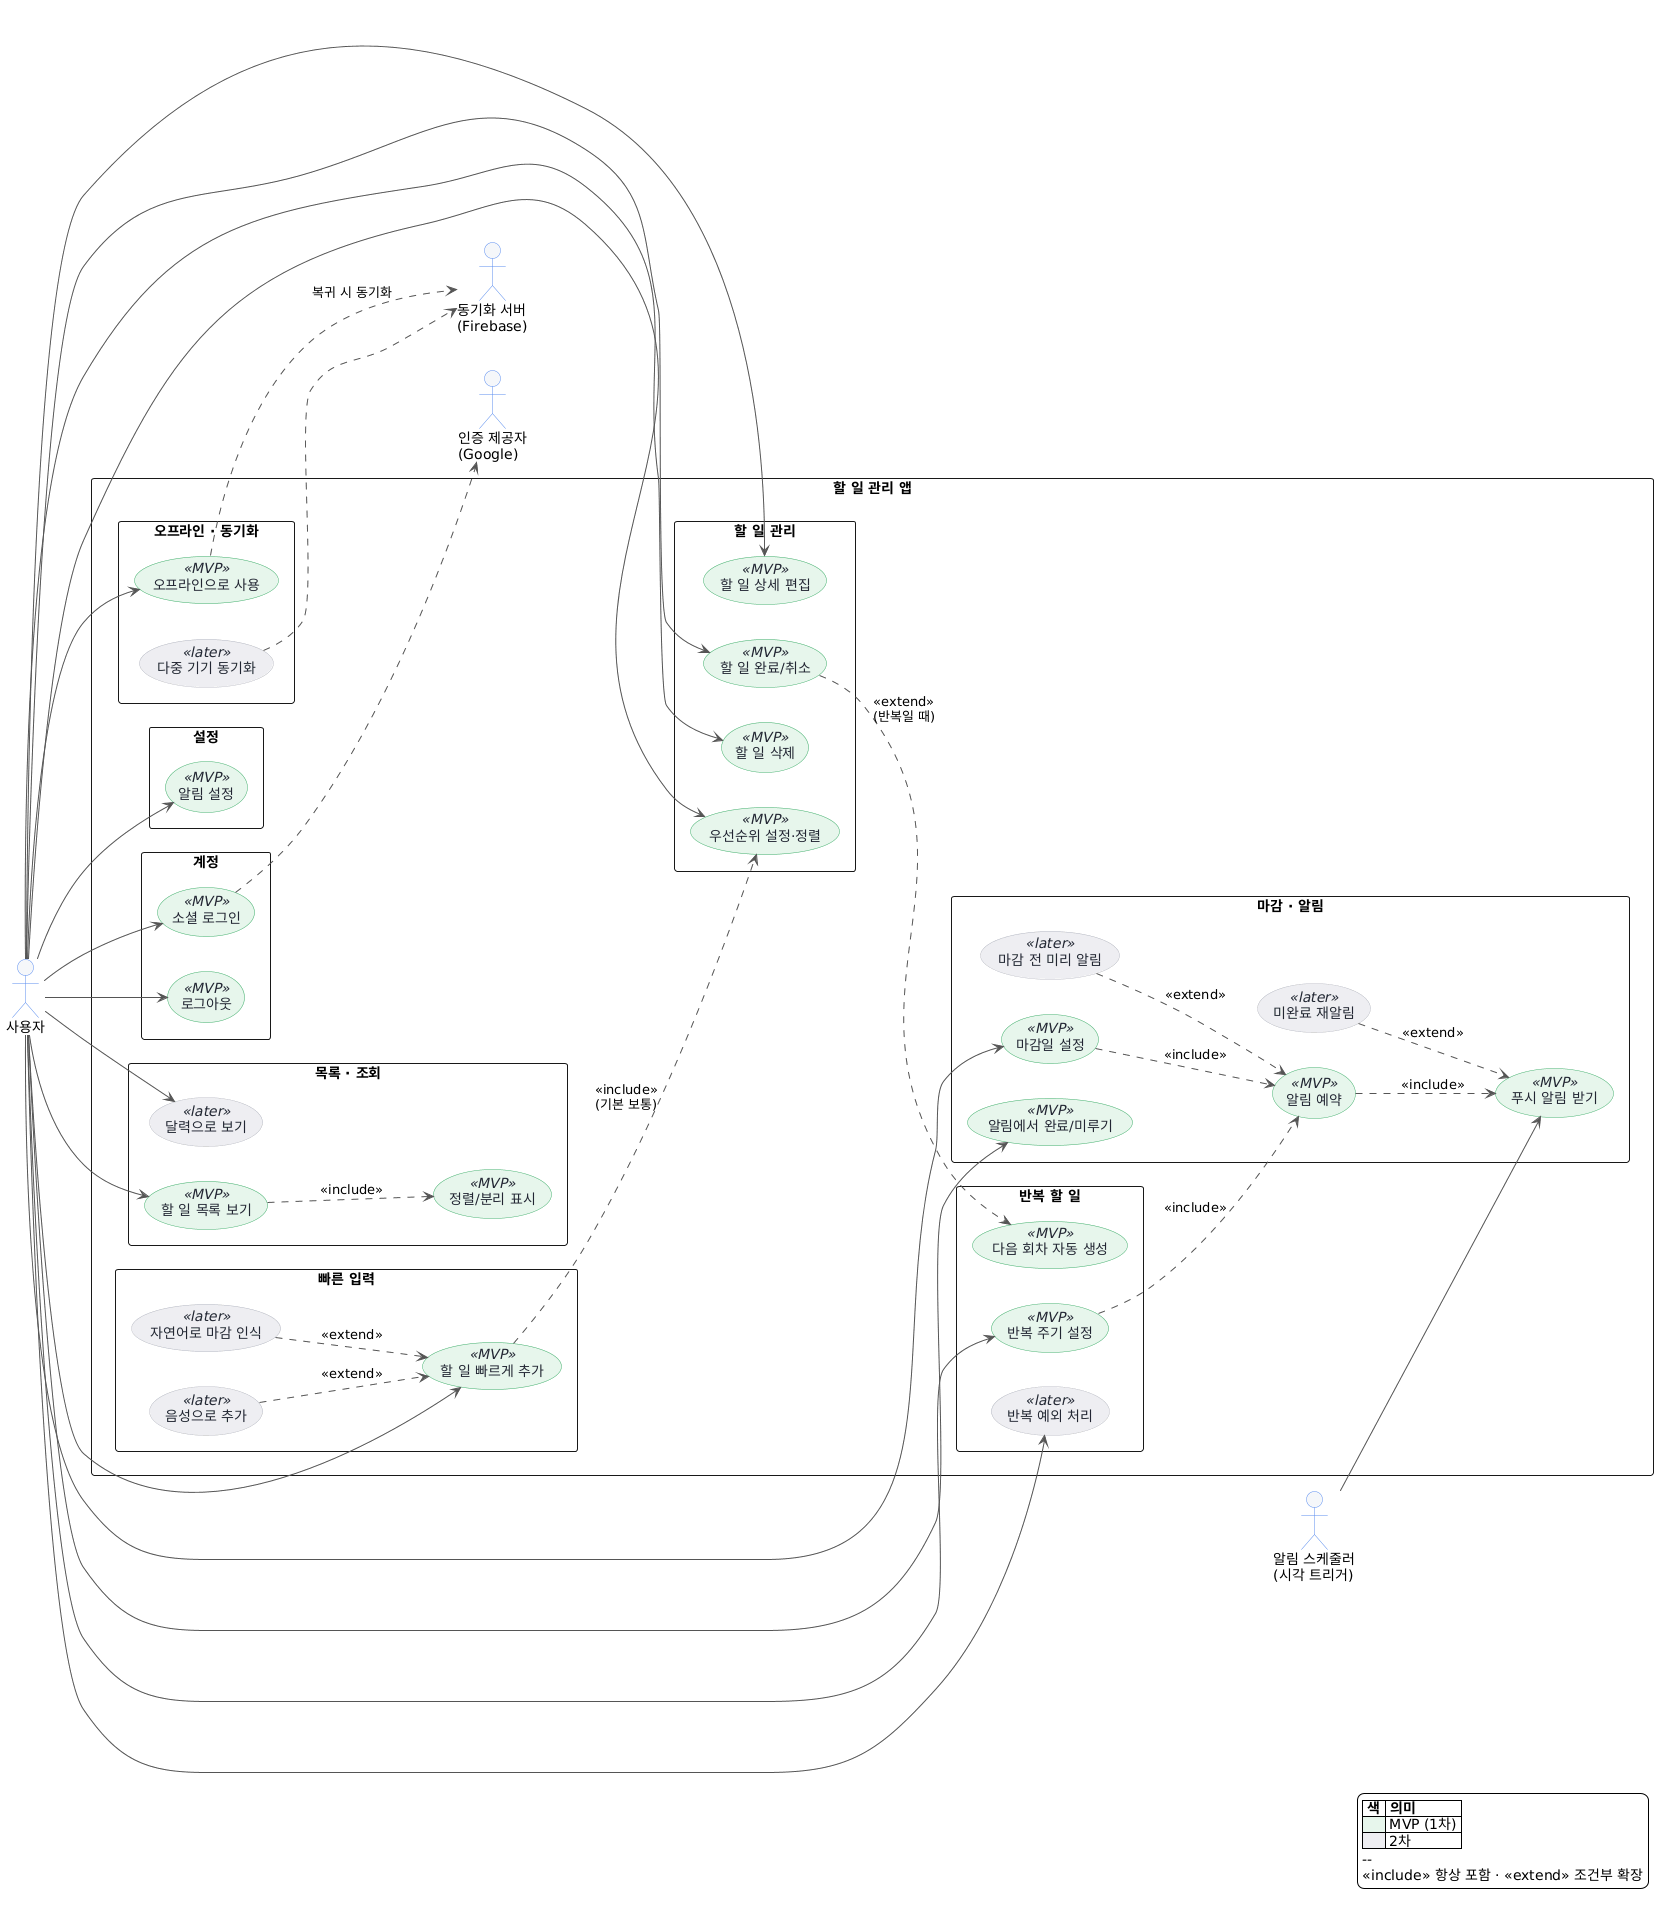

The diagram above was rendered by PlantUML. Its source (embedded in the PNG):
@startuml
' 할 일 관리 앱 — Use Case Diagram (MVP 중심)
' 기준: 사용자스토리.md v1.0 / 요구사항정의서.md v2.0
' 색: 초록=MVP, 회색=2차

skinparam backgroundColor #FFFFFF
skinparam shadowing false
skinparam packageStyle rectangle
skinparam ArrowColor #555555
left to right direction

skinparam actor {
  BackgroundColor #F5F7FA
  BorderColor #5B8DEF
}
skinparam usecase {
  BorderColor #9AA3B2
  FontColor #222633
  BackgroundColor<<MVP>> #E7F6EC
  BorderColor<<MVP>> #3FAE6A
  BackgroundColor<<later>> #EEEEF2
  BorderColor<<later>> #B6BAC4
}

' ===== Actors =====
actor "사용자" as User
actor "인증 제공자\n(Google)" as Auth
actor "알림 스케줄러\n(시각 트리거)" as Scheduler
actor "동기화 서버\n(Firebase)" as Sync

rectangle "할 일 관리 앱" {

  ' --- 계정 ---
  package "계정" {
    usecase "소셜 로그인" as UC_Login <<MVP>>
    usecase "로그아웃" as UC_Logout <<MVP>>
  }

  ' --- 입력(빠른 캡처) ---
  package "빠른 입력" {
    usecase "할 일 빠르게 추가" as UC_Quick <<MVP>>
    usecase "음성으로 추가" as UC_Voice <<later>>
    usecase "자연어로 마감 인식" as UC_NLP <<later>>
  }

  ' --- 관리 ---
  package "할 일 관리" {
    usecase "할 일 상세 편집" as UC_Edit <<MVP>>
    usecase "할 일 완료/취소" as UC_Done <<MVP>>
    usecase "할 일 삭제" as UC_Delete <<MVP>>
    usecase "우선순위 설정·정렬" as UC_Prio <<MVP>>
  }

  ' --- 마감/알림 (앱의 심장) ---
  package "마감 · 알림" {
    usecase "마감일 설정" as UC_Due <<MVP>>
    usecase "알림 예약" as UC_Schedule <<MVP>>
    usecase "푸시 알림 받기" as UC_Push <<MVP>>
    usecase "알림에서 완료/미루기" as UC_NotifAct <<MVP>>
    usecase "미완료 재알림" as UC_Renotif <<later>>
    usecase "마감 전 미리 알림" as UC_Pre <<later>>
  }

  ' --- 반복 ---
  package "반복 할 일" {
    usecase "반복 주기 설정" as UC_Repeat <<MVP>>
    usecase "다음 회차 자동 생성" as UC_NextGen <<MVP>>
    usecase "반복 예외 처리" as UC_Except <<later>>
  }

  ' --- 조회 ---
  package "목록 · 조회" {
    usecase "할 일 목록 보기" as UC_List <<MVP>>
    usecase "정렬/분리 표시" as UC_Sort <<MVP>>
    usecase "달력으로 보기" as UC_Cal <<later>>
  }

  ' --- 동기화 ---
  package "오프라인 · 동기화" {
    usecase "오프라인으로 사용" as UC_Offline <<MVP>>
    usecase "다중 기기 동기화" as UC_MultiSync <<later>>
  }

  ' --- 설정 ---
  package "설정" {
    usecase "알림 설정" as UC_Settings <<MVP>>
  }
}

' ===== 사용자 연결 =====
User --> UC_Login
User --> UC_Logout
User --> UC_Quick
User --> UC_Edit
User --> UC_Done
User --> UC_Delete
User --> UC_Prio
User --> UC_Due
User --> UC_NotifAct
User --> UC_Repeat
User --> UC_Except
User --> UC_List
User --> UC_Cal
User --> UC_Settings
User --> UC_Offline

' ===== 보조 액터 연결 =====
UC_Login ..> Auth
Scheduler --> UC_Push
UC_MultiSync ..> Sync
UC_Offline ..> Sync : 복귀 시 동기화

' ===== 관계 (include/extend) =====
UC_Voice ..> UC_Quick : <<extend>>
UC_NLP ..> UC_Quick : <<extend>>
UC_Quick ..> UC_Prio : <<include>>\n(기본 보통)

UC_Due ..> UC_Schedule : <<include>>
UC_Repeat ..> UC_Schedule : <<include>>
UC_Schedule ..> UC_Push : <<include>>
UC_Pre ..> UC_Schedule : <<extend>>
UC_Renotif ..> UC_Push : <<extend>>

UC_Done ..> UC_NextGen : <<extend>>\n(반복일 때)
UC_List ..> UC_Sort : <<include>>

legend right
  |= 색 |= 의미 |
  |<#E7F6EC>| MVP (1차) |
  |<#EEEEF2>| 2차 |
  --
  <<include>> 항상 포함 · <<extend>> 조건부 확장
endlegend
@enduml